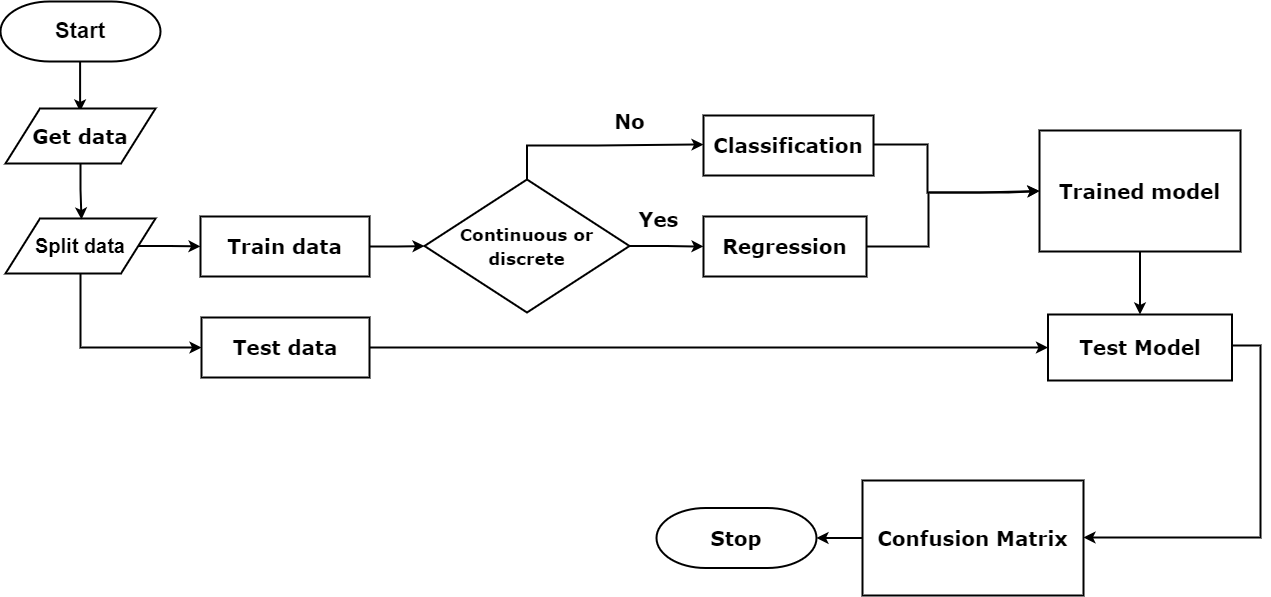

The diagram above was exported from draw.io. Its source (the exported page's mxGraphModel, read from the mxfile embedded in the PNG):
<mxGraphModel dx="1750" dy="943" grid="0" gridSize="10" guides="1" tooltips="1" connect="1" arrows="1" fold="1" page="1" pageScale="1" pageWidth="827" pageHeight="583" background="none" math="0" shadow="0">
  <root>
    <mxCell id="0" />
    <mxCell id="1" parent="0" />
    <mxCell id="Lt2BNWRghUIn0XJs5Fys-57" style="edgeStyle=orthogonalEdgeStyle;rounded=0;orthogonalLoop=1;jettySize=auto;html=1;strokeWidth=2;" parent="1" edge="1">
      <mxGeometry relative="1" as="geometry">
        <mxPoint x="106.6" y="157" as="targetPoint" />
        <mxPoint x="106.6" y="107" as="sourcePoint" />
      </mxGeometry>
    </mxCell>
    <mxCell id="fft3AXJ6_gR0o7uQMnMu-48" value="&lt;span style=&quot;border-color: var(--border-color); color: rgb(0, 0, 0); font-family: Helvetica;&quot;&gt;&lt;font style=&quot;font-size: 22px;&quot;&gt;&lt;b&gt;Start&lt;/b&gt;&lt;/font&gt;&lt;/span&gt;" style="strokeWidth=2;html=1;shape=mxgraph.flowchart.terminator;whiteSpace=wrap;hachureGap=4;fontFamily=Architects Daughter;fontSource=https%3A%2F%2Ffonts.googleapis.com%2Fcss%3Ffamily%3DArchitects%2BDaughter;fontSize=20;" parent="1" vertex="1">
      <mxGeometry x="27" y="47" width="160" height="60" as="geometry" />
    </mxCell>
    <mxCell id="cdB3Z99fXJPeT60injC4-1" value="&lt;span style=&quot;border-color: var(--border-color); color: rgb(0, 0, 0);&quot;&gt;&lt;font face=&quot;Verdana&quot;&gt;&lt;b&gt;Stop&lt;/b&gt;&lt;/font&gt;&lt;/span&gt;" style="strokeWidth=2;html=1;shape=mxgraph.flowchart.terminator;whiteSpace=wrap;hachureGap=4;fontFamily=Architects Daughter;fontSource=https%3A%2F%2Ffonts.googleapis.com%2Fcss%3Ffamily%3DArchitects%2BDaughter;fontSize=20;" parent="1" vertex="1">
      <mxGeometry x="683" y="553.5" width="160" height="60" as="geometry" />
    </mxCell>
    <mxCell id="cdB3Z99fXJPeT60injC4-4" value="&lt;font face=&quot;Verdana&quot;&gt;&lt;b&gt;Get data&lt;/b&gt;&lt;/font&gt;" style="shape=parallelogram;html=1;strokeWidth=2;perimeter=parallelogramPerimeter;whiteSpace=wrap;rounded=0;arcSize=12;size=0.23;hachureGap=4;fontFamily=Architects Daughter;fontSource=https%3A%2F%2Ffonts.googleapis.com%2Fcss%3Ffamily%3DArchitects%2BDaughter;fontSize=20;" parent="1" vertex="1">
      <mxGeometry x="32" y="154" width="150" height="55" as="geometry" />
    </mxCell>
    <mxCell id="cdB3Z99fXJPeT60injC4-29" style="edgeStyle=orthogonalEdgeStyle;rounded=0;hachureGap=4;orthogonalLoop=1;jettySize=auto;html=1;exitX=0.5;exitY=1;exitDx=0;exitDy=0;entryX=0;entryY=0.5;entryDx=0;entryDy=0;fontFamily=Architects Daughter;fontSource=https%3A%2F%2Ffonts.googleapis.com%2Fcss%3Ffamily%3DArchitects%2BDaughter;fontSize=16;strokeWidth=2;" parent="1" source="cdB3Z99fXJPeT60injC4-5" target="cdB3Z99fXJPeT60injC4-15" edge="1">
      <mxGeometry relative="1" as="geometry" />
    </mxCell>
    <mxCell id="ZBlJUTCi24zUQnEAgXJA-2" style="edgeStyle=orthogonalEdgeStyle;rounded=0;orthogonalLoop=1;jettySize=auto;html=1;entryX=0;entryY=0.5;entryDx=0;entryDy=0;strokeWidth=2;" edge="1" parent="1" source="cdB3Z99fXJPeT60injC4-5" target="cdB3Z99fXJPeT60injC4-11">
      <mxGeometry relative="1" as="geometry" />
    </mxCell>
    <mxCell id="cdB3Z99fXJPeT60injC4-5" value="&lt;b&gt;&lt;font face=&quot;Helvetica&quot;&gt;Split data&lt;/font&gt;&lt;/b&gt;" style="shape=parallelogram;html=1;strokeWidth=2;perimeter=parallelogramPerimeter;whiteSpace=wrap;rounded=0;arcSize=12;size=0.23;hachureGap=4;fontFamily=Architects Daughter;fontSource=https%3A%2F%2Ffonts.googleapis.com%2Fcss%3Ffamily%3DArchitects%2BDaughter;fontSize=20;" parent="1" vertex="1">
      <mxGeometry x="32" y="264" width="150" height="55" as="geometry" />
    </mxCell>
    <mxCell id="cdB3Z99fXJPeT60injC4-8" value="" style="edgeStyle=orthogonalEdgeStyle;rounded=0;hachureGap=4;orthogonalLoop=1;jettySize=auto;html=1;fontFamily=Architects Daughter;fontSource=https%3A%2F%2Ffonts.googleapis.com%2Fcss%3Ffamily%3DArchitects%2BDaughter;fontSize=16;exitX=0.5;exitY=1;exitDx=0;exitDy=0;strokeWidth=2;" parent="1" source="cdB3Z99fXJPeT60injC4-4" edge="1">
      <mxGeometry relative="1" as="geometry">
        <mxPoint x="98" y="207" as="sourcePoint" />
        <mxPoint x="108" y="265" as="targetPoint" />
        <Array as="points">
          <mxPoint x="107" y="235" />
          <mxPoint x="108" y="235" />
        </Array>
      </mxGeometry>
    </mxCell>
    <mxCell id="cdB3Z99fXJPeT60injC4-30" style="edgeStyle=orthogonalEdgeStyle;rounded=0;hachureGap=4;orthogonalLoop=1;jettySize=auto;html=1;fontFamily=Architects Daughter;fontSource=https%3A%2F%2Ffonts.googleapis.com%2Fcss%3Ffamily%3DArchitects%2BDaughter;fontSize=16;strokeWidth=2;" parent="1" source="cdB3Z99fXJPeT60injC4-11" target="cdB3Z99fXJPeT60injC4-23" edge="1">
      <mxGeometry relative="1" as="geometry">
        <mxPoint x="513" y="291.9999999999998" as="targetPoint" />
      </mxGeometry>
    </mxCell>
    <mxCell id="cdB3Z99fXJPeT60injC4-11" value="&lt;b&gt;&lt;font face=&quot;Verdana&quot;&gt;Train data&lt;/font&gt;&lt;/b&gt;" style="rounded=0;whiteSpace=wrap;html=1;hachureGap=4;fontFamily=Architects Daughter;fontSource=https%3A%2F%2Ffonts.googleapis.com%2Fcss%3Ffamily%3DArchitects%2BDaughter;fontSize=20;strokeWidth=2;" parent="1" vertex="1">
      <mxGeometry x="227" y="262" width="169" height="60" as="geometry" />
    </mxCell>
    <mxCell id="cdB3Z99fXJPeT60injC4-40" style="edgeStyle=orthogonalEdgeStyle;rounded=0;hachureGap=4;orthogonalLoop=1;jettySize=auto;html=1;entryX=1;entryY=0.5;entryDx=0;entryDy=0;entryPerimeter=0;fontFamily=Architects Daughter;fontSource=https%3A%2F%2Ffonts.googleapis.com%2Fcss%3Ffamily%3DArchitects%2BDaughter;fontSize=16;strokeWidth=2;" parent="1" source="cdB3Z99fXJPeT60injC4-13" target="cdB3Z99fXJPeT60injC4-1" edge="1">
      <mxGeometry relative="1" as="geometry" />
    </mxCell>
    <mxCell id="cdB3Z99fXJPeT60injC4-13" value="&lt;font face=&quot;Verdana&quot;&gt;&lt;b&gt;Confusion Matrix&lt;/b&gt;&lt;/font&gt;" style="rounded=0;whiteSpace=wrap;html=1;hachureGap=4;fontFamily=Architects Daughter;fontSource=https%3A%2F%2Ffonts.googleapis.com%2Fcss%3Ffamily%3DArchitects%2BDaughter;fontSize=20;strokeWidth=2;" parent="1" vertex="1">
      <mxGeometry x="889" y="526" width="221" height="115" as="geometry" />
    </mxCell>
    <mxCell id="cdB3Z99fXJPeT60injC4-36" style="edgeStyle=orthogonalEdgeStyle;rounded=0;hachureGap=4;orthogonalLoop=1;jettySize=auto;html=1;fontFamily=Architects Daughter;fontSource=https%3A%2F%2Ffonts.googleapis.com%2Fcss%3Ffamily%3DArchitects%2BDaughter;fontSize=16;strokeWidth=2;entryX=0;entryY=0.5;entryDx=0;entryDy=0;" parent="1" source="cdB3Z99fXJPeT60injC4-14" target="cdB3Z99fXJPeT60injC4-20" edge="1">
      <mxGeometry relative="1" as="geometry">
        <mxPoint x="959" y="118" as="targetPoint" />
        <Array as="points">
          <mxPoint x="955" y="292" />
          <mxPoint x="955" y="238" />
          <mxPoint x="1006" y="238" />
          <mxPoint x="1066" y="237" />
        </Array>
      </mxGeometry>
    </mxCell>
    <mxCell id="cdB3Z99fXJPeT60injC4-14" value="&lt;font face=&quot;Verdana&quot;&gt;&lt;b&gt;Regression&lt;/b&gt;&lt;/font&gt;" style="rounded=0;whiteSpace=wrap;html=1;hachureGap=4;fontFamily=Architects Daughter;fontSource=https%3A%2F%2Ffonts.googleapis.com%2Fcss%3Ffamily%3DArchitects%2BDaughter;fontSize=20;strokeWidth=2;" parent="1" vertex="1">
      <mxGeometry x="730" y="262" width="163" height="60" as="geometry" />
    </mxCell>
    <mxCell id="cdB3Z99fXJPeT60injC4-38" style="edgeStyle=orthogonalEdgeStyle;rounded=0;hachureGap=4;orthogonalLoop=1;jettySize=auto;html=1;fontFamily=Architects Daughter;fontSource=https%3A%2F%2Ffonts.googleapis.com%2Fcss%3Ffamily%3DArchitects%2BDaughter;fontSize=16;entryX=0;entryY=0.5;entryDx=0;entryDy=0;strokeWidth=2;" parent="1" source="cdB3Z99fXJPeT60injC4-15" target="cdB3Z99fXJPeT60injC4-22" edge="1">
      <mxGeometry relative="1" as="geometry">
        <mxPoint x="942.1332058376736" y="422.9333224826389" as="targetPoint" />
      </mxGeometry>
    </mxCell>
    <mxCell id="cdB3Z99fXJPeT60injC4-15" value="&lt;font face=&quot;Verdana&quot;&gt;&lt;b&gt;Test data&lt;/b&gt;&lt;/font&gt;" style="rounded=0;whiteSpace=wrap;html=1;hachureGap=4;fontFamily=Architects Daughter;fontSource=https%3A%2F%2Ffonts.googleapis.com%2Fcss%3Ffamily%3DArchitects%2BDaughter;fontSize=20;strokeWidth=2;" parent="1" vertex="1">
      <mxGeometry x="228" y="363" width="168" height="60" as="geometry" />
    </mxCell>
    <mxCell id="cdB3Z99fXJPeT60injC4-37" style="edgeStyle=orthogonalEdgeStyle;rounded=0;hachureGap=4;orthogonalLoop=1;jettySize=auto;html=1;fontFamily=Architects Daughter;fontSource=https%3A%2F%2Ffonts.googleapis.com%2Fcss%3Ffamily%3DArchitects%2BDaughter;fontSize=16;strokeWidth=2;" parent="1" source="cdB3Z99fXJPeT60injC4-20" target="cdB3Z99fXJPeT60injC4-22" edge="1">
      <mxGeometry relative="1" as="geometry" />
    </mxCell>
    <mxCell id="cdB3Z99fXJPeT60injC4-20" value="&lt;font face=&quot;Verdana&quot;&gt;&lt;b&gt;Trained model&lt;/b&gt;&lt;/font&gt;" style="rounded=0;whiteSpace=wrap;html=1;hachureGap=4;fontFamily=Architects Daughter;fontSource=https%3A%2F%2Ffonts.googleapis.com%2Fcss%3Ffamily%3DArchitects%2BDaughter;fontSize=20;strokeWidth=2;" parent="1" vertex="1">
      <mxGeometry x="1066" y="176" width="201" height="121" as="geometry" />
    </mxCell>
    <mxCell id="cdB3Z99fXJPeT60injC4-35" style="edgeStyle=orthogonalEdgeStyle;rounded=0;hachureGap=4;orthogonalLoop=1;jettySize=auto;html=1;fontFamily=Architects Daughter;fontSource=https%3A%2F%2Ffonts.googleapis.com%2Fcss%3Ffamily%3DArchitects%2BDaughter;fontSize=16;strokeWidth=2;entryX=0;entryY=0.5;entryDx=0;entryDy=0;" parent="1" source="cdB3Z99fXJPeT60injC4-21" target="cdB3Z99fXJPeT60injC4-20" edge="1">
      <mxGeometry relative="1" as="geometry">
        <mxPoint x="1005" y="329" as="targetPoint" />
        <Array as="points">
          <mxPoint x="954" y="190" />
          <mxPoint x="954" y="238" />
          <mxPoint x="1035" y="238" />
          <mxPoint x="1005" y="237" />
        </Array>
      </mxGeometry>
    </mxCell>
    <mxCell id="cdB3Z99fXJPeT60injC4-21" value="&lt;b&gt;&lt;font face=&quot;Verdana&quot;&gt;Classification&lt;/font&gt;&lt;/b&gt;" style="rounded=0;whiteSpace=wrap;html=1;hachureGap=4;fontFamily=Architects Daughter;fontSource=https%3A%2F%2Ffonts.googleapis.com%2Fcss%3Ffamily%3DArchitects%2BDaughter;fontSize=20;strokeWidth=2;" parent="1" vertex="1">
      <mxGeometry x="730" y="161" width="170" height="60" as="geometry" />
    </mxCell>
    <mxCell id="cdB3Z99fXJPeT60injC4-39" style="edgeStyle=orthogonalEdgeStyle;rounded=0;hachureGap=4;orthogonalLoop=1;jettySize=auto;html=1;entryX=1;entryY=0.5;entryDx=0;entryDy=0;fontFamily=Architects Daughter;fontSource=https%3A%2F%2Ffonts.googleapis.com%2Fcss%3Ffamily%3DArchitects%2BDaughter;fontSize=16;strokeWidth=2;" parent="1" edge="1">
      <mxGeometry relative="1" as="geometry">
        <mxPoint x="1109.9999999999995" y="581.5" as="targetPoint" />
        <Array as="points">
          <mxPoint x="1287" y="391" />
          <mxPoint x="1287" y="583" />
          <mxPoint x="1110" y="583" />
        </Array>
        <mxPoint x="1258.5000000000005" y="391" as="sourcePoint" />
      </mxGeometry>
    </mxCell>
    <mxCell id="cdB3Z99fXJPeT60injC4-22" value="&lt;b&gt;&lt;font face=&quot;Verdana&quot;&gt;Test Model&lt;/font&gt;&lt;/b&gt;" style="rounded=0;whiteSpace=wrap;html=1;hachureGap=4;fontFamily=Architects Daughter;fontSource=https%3A%2F%2Ffonts.googleapis.com%2Fcss%3Ffamily%3DArchitects%2BDaughter;fontSize=20;strokeWidth=2;" parent="1" vertex="1">
      <mxGeometry x="1074.5" y="360" width="184" height="66" as="geometry" />
    </mxCell>
    <mxCell id="cdB3Z99fXJPeT60injC4-33" style="edgeStyle=orthogonalEdgeStyle;rounded=0;hachureGap=4;orthogonalLoop=1;jettySize=auto;html=1;fontFamily=Architects Daughter;fontSource=https%3A%2F%2Ffonts.googleapis.com%2Fcss%3Ffamily%3DArchitects%2BDaughter;fontSize=16;strokeWidth=2;" parent="1" source="cdB3Z99fXJPeT60injC4-23" target="cdB3Z99fXJPeT60injC4-14" edge="1">
      <mxGeometry relative="1" as="geometry" />
    </mxCell>
    <mxCell id="cdB3Z99fXJPeT60injC4-34" style="edgeStyle=orthogonalEdgeStyle;rounded=0;hachureGap=4;orthogonalLoop=1;jettySize=auto;html=1;entryX=0;entryY=0.5;entryDx=0;entryDy=0;fontFamily=Architects Daughter;fontSource=https%3A%2F%2Ffonts.googleapis.com%2Fcss%3Ffamily%3DArchitects%2BDaughter;fontSize=16;strokeWidth=2;exitX=0.5;exitY=0;exitDx=0;exitDy=0;" parent="1" source="cdB3Z99fXJPeT60injC4-23" target="cdB3Z99fXJPeT60injC4-21" edge="1">
      <mxGeometry relative="1" as="geometry">
        <Array as="points">
          <mxPoint x="554" y="191" />
          <mxPoint x="624" y="191" />
          <mxPoint x="730" y="190" />
        </Array>
      </mxGeometry>
    </mxCell>
    <mxCell id="cdB3Z99fXJPeT60injC4-23" value="&lt;font size=&quot;1&quot; face=&quot;Verdana&quot;&gt;&lt;b style=&quot;font-size: 17px;&quot;&gt;Continuous or discrete&lt;/b&gt;&lt;/font&gt;" style="rhombus;whiteSpace=wrap;html=1;hachureGap=4;fontFamily=Architects Daughter;fontSource=https%3A%2F%2Ffonts.googleapis.com%2Fcss%3Ffamily%3DArchitects%2BDaughter;fontSize=20;strokeWidth=2;" parent="1" vertex="1">
      <mxGeometry x="451" y="225" width="205" height="133" as="geometry" />
    </mxCell>
    <mxCell id="cdB3Z99fXJPeT60injC4-45" value="&lt;b&gt;&lt;font face=&quot;Verdana&quot;&gt;No&lt;/font&gt;&lt;/b&gt;" style="text;html=1;align=center;verticalAlign=middle;resizable=0;points=[];autosize=1;fontSize=20;fontFamily=Architects Daughter;" parent="1" vertex="1">
      <mxGeometry x="631" y="148" width="49" height="38" as="geometry" />
    </mxCell>
    <mxCell id="cdB3Z99fXJPeT60injC4-46" value="&lt;b style=&quot;border-color: var(--border-color);&quot;&gt;&lt;font style=&quot;border-color: var(--border-color);&quot; face=&quot;Verdana&quot;&gt;Yes&lt;/font&gt;&lt;/b&gt;" style="text;html=1;align=center;verticalAlign=middle;resizable=0;points=[];autosize=1;fontSize=20;fontFamily=Architects Daughter;" parent="1" vertex="1">
      <mxGeometry x="656" y="246" width="58" height="38" as="geometry" />
    </mxCell>
    <mxCell id="cdB3Z99fXJPeT60injC4-48" style="edgeStyle=orthogonalEdgeStyle;rounded=0;sketch=1;hachureGap=4;jiggle=2;curveFitting=1;orthogonalLoop=1;jettySize=auto;html=1;exitX=0.5;exitY=1;exitDx=0;exitDy=0;fontFamily=Architects Daughter;fontSource=https%3A%2F%2Ffonts.googleapis.com%2Fcss%3Ffamily%3DArchitects%2BDaughter;fontSize=16;" parent="1" source="cdB3Z99fXJPeT60injC4-14" target="cdB3Z99fXJPeT60injC4-14" edge="1">
      <mxGeometry relative="1" as="geometry" />
    </mxCell>
  </root>
</mxGraphModel>